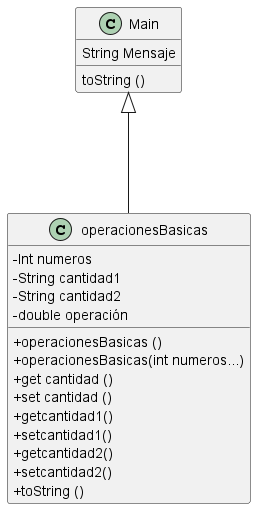

The diagram above was rendered by PlantUML. Its source (embedded in the PNG):
@startuml
skinparam classAttributeIconSize 0

class Main{
String Mensaje
toString ()
}
class operacionesBasicas {
- Int numeros
- String cantidad1
- String cantidad2
- double operación

+ operacionesBasicas ()
+ operacionesBasicas(int numeros...)
+ get cantidad ()
+ set cantidad ()
+ getcantidad1()
+ setcantidad1()
+ getcantidad2()
+ setcantidad2()
+ toString ()


}
Main <|--- operacionesBasicas
@enduml